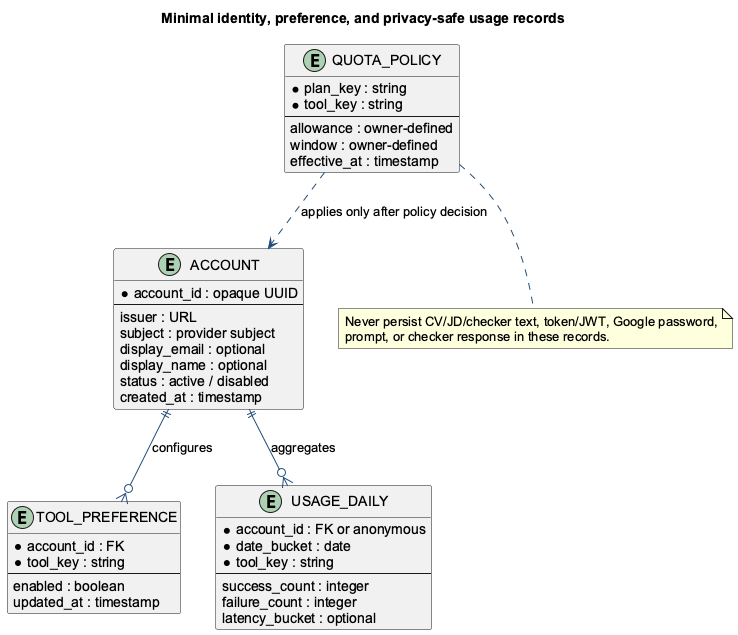

The diagram above was rendered by PlantUML. Its source (embedded in the PNG):
@startuml
skinparam backgroundColor #FFFFFF
skinparam shadowing false
skinparam defaultFontName Arial
skinparam ArrowColor #1F4E79
title Minimal identity, preference, and privacy-safe usage records
hide methods
hide stereotypes
entity "ACCOUNT" as account {
  * account_id : opaque UUID
  --
  issuer : URL
  subject : provider subject
  display_email : optional
  display_name : optional
  status : active / disabled
  created_at : timestamp
}
entity "TOOL_PREFERENCE" as pref {
  * account_id : FK
  * tool_key : string
  --
  enabled : boolean
  updated_at : timestamp
}
entity "USAGE_DAILY" as usage {
  * account_id : FK or anonymous
  * date_bucket : date
  * tool_key : string
  --
  success_count : integer
  failure_count : integer
  latency_bucket : optional
}
entity "QUOTA_POLICY" as quota {
  * plan_key : string
  * tool_key : string
  --
  allowance : owner-defined
  window : owner-defined
  effective_at : timestamp
}
account ||--o{ pref : configures
account ||--o{ usage : aggregates
quota ..> account : applies only after policy decision
note bottom
  Never persist CV/JD/checker text, token/JWT, Google password,
  prompt, or checker response in these records.
end note
@enduml